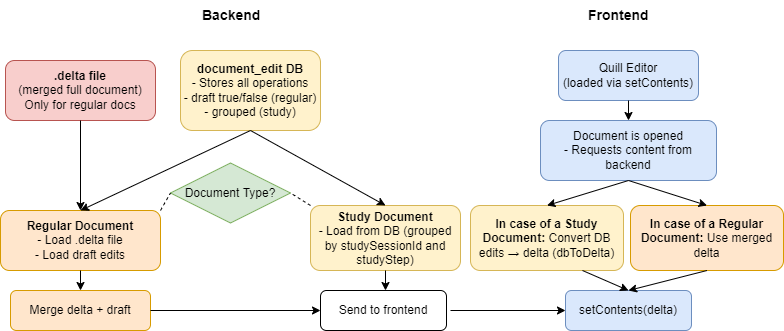

The diagram above was exported from draw.io. Its source (the exported page's mxGraphModel, read from the mxfile embedded in the PNG):
<mxGraphModel dx="1865" dy="641" grid="1" gridSize="10" guides="1" tooltips="1" connect="1" arrows="1" fold="1" page="1" pageScale="1" pageWidth="827" pageHeight="1169" math="0" shadow="0">
  <root>
    <mxCell id="0" />
    <mxCell id="1" parent="0" />
    <mxCell id="2" value="Backend" style="text;html=1;fontSize=14;fontStyle=1;strokeColor=none;fillColor=none;" parent="1" vertex="1">
      <mxGeometry x="130" y="50" width="120" height="30" as="geometry" />
    </mxCell>
    <mxCell id="3" value="Frontend" style="text;html=1;fontSize=14;fontStyle=1;strokeColor=none;fillColor=none;" parent="1" vertex="1">
      <mxGeometry x="516" y="50" width="120" height="30" as="geometry" />
    </mxCell>
    <mxCell id="4" value="&lt;b&gt;.delta file&lt;/b&gt;&lt;br&gt;(merged full document)&lt;br&gt;Only for regular docs" style="rounded=1;whiteSpace=wrap;html=1;fillColor=#f8cecc;strokeColor=#b85450;" parent="1" vertex="1">
      <mxGeometry x="-65" y="110" width="150" height="60" as="geometry" />
    </mxCell>
    <mxCell id="5" value="&lt;b&gt;document_edit DB&lt;/b&gt;&lt;br&gt;- Stores all operations&lt;br&gt;- draft true/false (regular)&lt;br&gt;- grouped (study)" style="rounded=1;whiteSpace=wrap;html=1;fillColor=#fff2cc;strokeColor=#d6b656;" parent="1" vertex="1">
      <mxGeometry x="110" y="100" width="140" height="80" as="geometry" />
    </mxCell>
    <mxCell id="6" value="Quill Editor&lt;br&gt;(loaded via setContents)" style="rounded=1;whiteSpace=wrap;html=1;fillColor=#dae8fc;strokeColor=#6c8ebf;" parent="1" vertex="1">
      <mxGeometry x="488" y="100" width="140" height="50" as="geometry" />
    </mxCell>
    <mxCell id="7" value="Document is opened&#10;- Requests content from backend" style="rounded=1;whiteSpace=wrap;html=1;fillColor=#dae8fc;strokeColor=#6c8ebf;" parent="1" vertex="1">
      <mxGeometry x="470" y="170" width="176" height="60" as="geometry" />
    </mxCell>
    <mxCell id="8" value="Document Type?" style="rhombus;whiteSpace=wrap;html=1;fillColor=#d5e8d4;strokeColor=#82b366;" parent="1" vertex="1">
      <mxGeometry x="100" y="212.5" width="120" height="60" as="geometry" />
    </mxCell>
    <mxCell id="9" value="&lt;b&gt;Regular Document&lt;/b&gt;&lt;br&gt;- Load .delta file&lt;br&gt;- Load draft edits" style="rounded=1;whiteSpace=wrap;html=1;fillColor=#ffe6cc;strokeColor=#d79b00;" parent="1" vertex="1">
      <mxGeometry x="-70" y="260" width="160" height="60" as="geometry" />
    </mxCell>
    <mxCell id="10" value="&lt;b&gt;Study Document&lt;/b&gt;&lt;br&gt;- Load from DB (grouped by studySessionId and studyStep)" style="rounded=1;whiteSpace=wrap;html=1;fillColor=#fff2cc;strokeColor=#d6b656;" parent="1" vertex="1">
      <mxGeometry x="240" y="255" width="150" height="65" as="geometry" />
    </mxCell>
    <mxCell id="11" value="Merge delta + draft" style="rounded=1;whiteSpace=wrap;html=1;fillColor=#ffe6cc;strokeColor=#d79b00;" parent="1" vertex="1">
      <mxGeometry x="-60" y="340" width="140" height="40" as="geometry" />
    </mxCell>
    <mxCell id="12" value="&lt;b&gt;In case of a Study Document:&lt;/b&gt; Convert DB edits → delta (dbToDelta)" style="rounded=1;whiteSpace=wrap;html=1;fillColor=#fff2cc;strokeColor=#d6b656;" parent="1" vertex="1">
      <mxGeometry x="400" y="255" width="153" height="65" as="geometry" />
    </mxCell>
    <mxCell id="13" value="setContents(delta)" style="rounded=1;whiteSpace=wrap;html=1;fillColor=#dae8fc;strokeColor=#6c8ebf;" parent="1" vertex="1">
      <mxGeometry x="495" y="340" width="126" height="40" as="geometry" />
    </mxCell>
    <mxCell id="22" style="endArrow=block;html=1;rounded=1;" parent="1" source="4" target="5" edge="1" />
    <mxCell id="23" style="endArrow=block;html=1;rounded=1;" parent="1" source="5" target="8" edge="1" />
    <mxCell id="24" style="endArrow=block;html=1;rounded=1;" parent="1" source="8" target="9" edge="1" />
    <mxCell id="25" style="endArrow=block;html=1;rounded=1;" parent="1" source="8" target="10" edge="1" />
    <mxCell id="26" style="endArrow=block;html=1;rounded=1;" parent="1" source="9" target="11" edge="1" />
    <mxCell id="27" style="endArrow=block;html=1;rounded=1;" parent="1" source="10" target="12" edge="1" />
    <mxCell id="28" style="endArrow=block;html=1;rounded=1;" parent="1" source="11" target="13" edge="1" />
    <mxCell id="29" style="endArrow=block;html=1;rounded=1;" parent="1" source="12" target="13" edge="1" />
    <mxCell id="30" style="endArrow=block;html=1;rounded=1;" parent="1" source="13" target="15" edge="1" />
    <mxCell id="31" style="endArrow=block;html=1;rounded=1;" parent="1" source="15" target="16" edge="1" />
    <mxCell id="32" style="endArrow=block;html=1;rounded=1;" parent="1" source="16" target="17" edge="1" />
    <mxCell id="33" style="endArrow=block;html=1;rounded=1;" parent="1" source="17" target="18" edge="1" />
    <mxCell id="34" style="endArrow=block;html=1;rounded=1;" parent="1" source="18" target="19" edge="1" />
    <mxCell id="35" style="endArrow=block;html=1;rounded=1;" parent="1" source="19" target="20" edge="1" />
    <mxCell id="zwei7xHoienuWntMklYc-37" value="" style="endArrow=classic;html=1;rounded=0;entryX=0.5;entryY=0;entryDx=0;entryDy=0;exitX=0.5;exitY=1;exitDx=0;exitDy=0;" edge="1" parent="1" source="4" target="9">
      <mxGeometry width="50" height="50" relative="1" as="geometry">
        <mxPoint x="300" y="360" as="sourcePoint" />
        <mxPoint x="350" y="310" as="targetPoint" />
      </mxGeometry>
    </mxCell>
    <mxCell id="zwei7xHoienuWntMklYc-38" value="" style="endArrow=classic;html=1;rounded=0;entryX=0.5;entryY=0;entryDx=0;entryDy=0;exitX=0.5;exitY=1;exitDx=0;exitDy=0;" edge="1" parent="1" source="5" target="9">
      <mxGeometry width="50" height="50" relative="1" as="geometry">
        <mxPoint x="300" y="360" as="sourcePoint" />
        <mxPoint x="350" y="310" as="targetPoint" />
      </mxGeometry>
    </mxCell>
    <mxCell id="zwei7xHoienuWntMklYc-39" value="" style="endArrow=classic;html=1;rounded=0;entryX=0.5;entryY=0;entryDx=0;entryDy=0;exitX=0.5;exitY=1;exitDx=0;exitDy=0;" edge="1" parent="1" source="5" target="10">
      <mxGeometry width="50" height="50" relative="1" as="geometry">
        <mxPoint x="300" y="360" as="sourcePoint" />
        <mxPoint x="350" y="310" as="targetPoint" />
      </mxGeometry>
    </mxCell>
    <mxCell id="zwei7xHoienuWntMklYc-40" value="" style="endArrow=classic;html=1;rounded=0;entryX=0.5;entryY=0;entryDx=0;entryDy=0;exitX=0.5;exitY=1;exitDx=0;exitDy=0;" edge="1" parent="1" source="9" target="11">
      <mxGeometry width="50" height="50" relative="1" as="geometry">
        <mxPoint x="300" y="360" as="sourcePoint" />
        <mxPoint x="350" y="310" as="targetPoint" />
      </mxGeometry>
    </mxCell>
    <mxCell id="zwei7xHoienuWntMklYc-42" value="" style="endArrow=none;dashed=1;html=1;rounded=0;entryX=0;entryY=0.5;entryDx=0;entryDy=0;exitX=1;exitY=0;exitDx=0;exitDy=0;" edge="1" parent="1" source="9" target="8">
      <mxGeometry width="50" height="50" relative="1" as="geometry">
        <mxPoint x="300" y="360" as="sourcePoint" />
        <mxPoint x="350" y="310" as="targetPoint" />
      </mxGeometry>
    </mxCell>
    <mxCell id="zwei7xHoienuWntMklYc-43" value="" style="endArrow=none;dashed=1;html=1;rounded=0;entryX=1;entryY=0.5;entryDx=0;entryDy=0;exitX=0;exitY=0;exitDx=0;exitDy=0;" edge="1" parent="1" source="10" target="8">
      <mxGeometry width="50" height="50" relative="1" as="geometry">
        <mxPoint x="300" y="360" as="sourcePoint" />
        <mxPoint x="350" y="310" as="targetPoint" />
      </mxGeometry>
    </mxCell>
    <mxCell id="zwei7xHoienuWntMklYc-44" value="Send to frontend" style="rounded=1;whiteSpace=wrap;html=1;" vertex="1" parent="1">
      <mxGeometry x="250" y="340" width="126" height="40" as="geometry" />
    </mxCell>
    <mxCell id="zwei7xHoienuWntMklYc-45" value="" style="endArrow=classic;html=1;rounded=0;exitX=1;exitY=0.5;exitDx=0;exitDy=0;entryX=0;entryY=0.5;entryDx=0;entryDy=0;" edge="1" parent="1" source="11" target="zwei7xHoienuWntMklYc-44">
      <mxGeometry width="50" height="50" relative="1" as="geometry">
        <mxPoint x="300" y="360" as="sourcePoint" />
        <mxPoint x="350" y="310" as="targetPoint" />
      </mxGeometry>
    </mxCell>
    <mxCell id="zwei7xHoienuWntMklYc-46" value="" style="endArrow=classic;html=1;rounded=0;entryX=0;entryY=0.5;entryDx=0;entryDy=0;" edge="1" parent="1" target="13">
      <mxGeometry width="50" height="50" relative="1" as="geometry">
        <mxPoint x="380" y="360" as="sourcePoint" />
        <mxPoint x="260" y="370" as="targetPoint" />
      </mxGeometry>
    </mxCell>
    <mxCell id="zwei7xHoienuWntMklYc-47" value="" style="endArrow=classic;html=1;rounded=0;entryX=0.5;entryY=0;entryDx=0;entryDy=0;exitX=0.5;exitY=1;exitDx=0;exitDy=0;" edge="1" parent="1" source="6" target="7">
      <mxGeometry width="50" height="50" relative="1" as="geometry">
        <mxPoint x="300" y="360" as="sourcePoint" />
        <mxPoint x="350" y="310" as="targetPoint" />
      </mxGeometry>
    </mxCell>
    <mxCell id="zwei7xHoienuWntMklYc-48" value="" style="endArrow=classic;html=1;rounded=0;entryX=0.5;entryY=0;entryDx=0;entryDy=0;exitX=0.5;exitY=1;exitDx=0;exitDy=0;" edge="1" parent="1" source="7" target="12">
      <mxGeometry width="50" height="50" relative="1" as="geometry">
        <mxPoint x="514" y="230" as="sourcePoint" />
        <mxPoint x="522" y="190" as="targetPoint" />
      </mxGeometry>
    </mxCell>
    <mxCell id="zwei7xHoienuWntMklYc-49" value="" style="endArrow=classic;html=1;rounded=0;entryX=0.5;entryY=0;entryDx=0;entryDy=0;" edge="1" parent="1" target="13">
      <mxGeometry width="50" height="50" relative="1" as="geometry">
        <mxPoint x="512" y="320" as="sourcePoint" />
        <mxPoint x="520" y="280" as="targetPoint" />
      </mxGeometry>
    </mxCell>
    <mxCell id="zwei7xHoienuWntMklYc-51" value="" style="endArrow=classic;html=1;rounded=0;exitX=0.5;exitY=1;exitDx=0;exitDy=0;" edge="1" parent="1" source="10">
      <mxGeometry width="50" height="50" relative="1" as="geometry">
        <mxPoint x="300" y="250" as="sourcePoint" />
        <mxPoint x="315" y="340" as="targetPoint" />
      </mxGeometry>
    </mxCell>
    <mxCell id="zwei7xHoienuWntMklYc-52" value="&lt;b&gt;In case of a Regular Document:&lt;/b&gt; Use merged delta" style="rounded=1;whiteSpace=wrap;html=1;fillColor=#ffe6cc;strokeColor=#d79b00;" vertex="1" parent="1">
      <mxGeometry x="560" y="255" width="153" height="65" as="geometry" />
    </mxCell>
    <mxCell id="zwei7xHoienuWntMklYc-54" value="" style="endArrow=classic;html=1;rounded=0;entryX=0.5;entryY=0;entryDx=0;entryDy=0;exitX=0.5;exitY=1;exitDx=0;exitDy=0;" edge="1" parent="1" source="7" target="zwei7xHoienuWntMklYc-52">
      <mxGeometry width="50" height="50" relative="1" as="geometry">
        <mxPoint x="550" y="240" as="sourcePoint" />
        <mxPoint x="486.5" y="265" as="targetPoint" />
      </mxGeometry>
    </mxCell>
    <mxCell id="zwei7xHoienuWntMklYc-55" value="" style="endArrow=classic;html=1;rounded=0;entryX=0.5;entryY=0;entryDx=0;entryDy=0;exitX=0.5;exitY=1;exitDx=0;exitDy=0;" edge="1" parent="1" source="zwei7xHoienuWntMklYc-52" target="13">
      <mxGeometry width="50" height="50" relative="1" as="geometry">
        <mxPoint x="522" y="330" as="sourcePoint" />
        <mxPoint x="583" y="350" as="targetPoint" />
      </mxGeometry>
    </mxCell>
  </root>
</mxGraphModel>